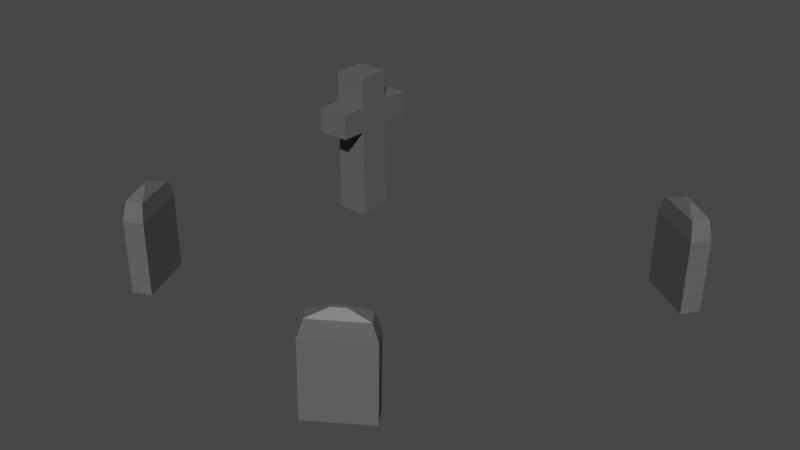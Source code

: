 # Source: grave.blend  (saved by Blender 3.0.42; exported with 4.5.12 LTS)
import bpy
from mathutils import Matrix  # noqa: F401  (used for matrix-valued properties, if any)

bpy.ops.wm.read_factory_settings(use_empty=True)
scene = bpy.context.scene
scene.name = 'Scene'

# ---- collections
col_collection = bpy.data.collections.new('Collection'); scene.collection.children.link(col_collection)

# ---- materials (node trees are filled in below, after node groups)
mat_material_001 = bpy.data.materials.new('Material.001')
mat_material_001.use_transparent_shadow = False

# ---- material node trees
mat_material_001.use_nodes = True; mat_material_001.node_tree.nodes.clear()
_N = mat_material_001.node_tree.nodes; _L = mat_material_001.node_tree.links
n0 = _N.new('ShaderNodeBsdfPrincipled'); n0.name = 'Principled BSDF'; n0.location = (10, 300)
n0.distribution = 'GGX'
n0.subsurface_method = 'RANDOM_WALK_SKIN'
n0.inputs[0].default_value = (0.1107, 0.1107, 0.1107, 1.0)
n0.inputs[3].default_value = 1.45
n0.inputs[27].default_value = (0.0, 0.0, 0.0, 1.0)
n0.inputs[28].default_value = 1.0
n1 = _N.new('ShaderNodeOutputMaterial'); n1.name = 'Material Output'; n1.location = (300, 300)
_L.new(n0.outputs[0], n1.inputs[0])
n1.is_active_output = True

# ---- world
world_world = bpy.data.worlds.new('World'); scene.world = world_world
world_world.use_nodes = True; world_world.node_tree.nodes.clear()
_N = world_world.node_tree.nodes; _L = world_world.node_tree.links
n0 = _N.new('ShaderNodeOutputWorld'); n0.name = 'World Output'; n0.location = (300, 300)
n1 = _N.new('ShaderNodeBackground'); n1.name = 'Background'; n1.location = (10, 300)
n1.inputs[0].default_value = (0.05088, 0.05088, 0.05088, 1.0)
_L.new(n1.outputs[0], n0.inputs[0])
n0.is_active_output = True
world_world.color = (0.05088, 0.05088, 0.05088)
world_world.use_sun_shadow = False
world_world.sun_shadow_jitter_overblur = 0.0

# ---- meshes
me_plane = bpy.data.meshes.new('Plane')
me_plane.from_pydata([(2.4, -5.438, 0.005182), (2.688, -5.308, 0.008549), (1.988, -4.526, -0.008241), (2.276, -4.396, -0.004873), (2.382, -5.429, 1.178), (2.67, -5.299, 1.181), (1.971, -4.517, 1.165), (2.259, -4.387, 1.168), (2.367, -5.338, 1.461), (2.606, -5.23, 1.463), (2.026, -4.581, 1.45), (2.265, -4.474, 1.452), (2.327, -5.012, 1.583), (2.386, -4.985, 1.583), (2.242, -4.825, 1.58), (2.301, -4.798, 1.58)], [], [(0, 2, 3, 1), (5, 7, 11, 9), (3, 2, 6, 7), (0, 1, 5, 4), (1, 3, 7, 5), (2, 0, 4, 6), (9, 11, 15, 13), (6, 4, 8, 10), (7, 6, 10, 11), (4, 5, 9, 8), (12, 13, 15, 14), (10, 8, 12, 14), (11, 10, 14, 15), (8, 9, 13, 12)])
_uv = me_plane.uv_layers.new(name='UVMap')
_uv.uv.foreach_set('vector', [0.0, 0.0, 0.0, 1.0, 1.0, 1.0, 1.0, 0.0, 1.0, 0.0, 1.0, 1.0, 1.0, 1.0, 1.0, 0.0, 1.0, 1.0, 0.0, 1.0, 0.0, 1.0, 1.0, 1.0, 0.0, 0.0, 1.0, 0.0, 1.0, 0.0, 0.0, 0.0, 1.0, 0.0, 1.0, 1.0, 1.0, 1.0, 1.0, 0.0, 0.0, 1.0, 0.0, 0.0, 0.0, 0.0, 0.0, 1.0, 1.0, 0.0, 1.0, 1.0, 1.0, 1.0, 1.0, 0.0, 0.0, 1.0, 0.0, 0.0, 0.0, 0.0, 0.0, 1.0, 1.0, 1.0, 0.0, 1.0, 0.0, 1.0, 1.0, 1.0, 0.0, 0.0, 1.0, 0.0, 1.0, 0.0, 0.0, 0.0, 0.0, 0.0, 1.0, 0.0, 1.0, 1.0, 0.0, 1.0, 0.0, 1.0, 0.0, 0.0, 0.0, 0.0, 0.0, 1.0, 1.0, 1.0, 0.0, 1.0, 0.0, 1.0, 1.0, 1.0, 0.0, 0.0, 1.0, 0.0, 1.0, 0.0, 0.0, 0.0])
me_plane.materials.append(mat_material_001)
me_plane.use_remesh_fix_poles = True
me_plane.use_remesh_preserve_attributes = False
me_plane.update()
me_plane_001 = bpy.data.meshes.new('Plane.001')
me_plane_001.from_pydata([(6.296, -5.822, 0.005182), (6.473, -6.084, 0.008549), (7.125, -5.261, -0.008241), (7.302, -5.522, -0.004873), (6.302, -5.803, 1.178), (6.479, -6.064, 1.181), (7.131, -5.241, 1.165), (7.308, -5.503, 1.168), (6.389, -5.773, 1.461), (6.536, -5.989, 1.463), (7.077, -5.307, 1.45), (7.223, -5.524, 1.452), (6.704, -5.677, 1.583), (6.74, -5.731, 1.583), (6.874, -5.562, 1.58), (6.91, -5.615, 1.58)], [], [(0, 2, 3, 1), (5, 7, 11, 9), (3, 2, 6, 7), (0, 1, 5, 4), (1, 3, 7, 5), (2, 0, 4, 6), (9, 11, 15, 13), (6, 4, 8, 10), (7, 6, 10, 11), (4, 5, 9, 8), (12, 13, 15, 14), (10, 8, 12, 14), (11, 10, 14, 15), (8, 9, 13, 12)])
_uv = me_plane_001.uv_layers.new(name='UVMap')
_uv.uv.foreach_set('vector', [0.0, 0.0, 0.0, 1.0, 1.0, 1.0, 1.0, 0.0, 1.0, 0.0, 1.0, 1.0, 1.0, 1.0, 1.0, 0.0, 1.0, 1.0, 0.0, 1.0, 0.0, 1.0, 1.0, 1.0, 0.0, 0.0, 1.0, 0.0, 1.0, 0.0, 0.0, 0.0, 1.0, 0.0, 1.0, 1.0, 1.0, 1.0, 1.0, 0.0, 0.0, 1.0, 0.0, 0.0, 0.0, 0.0, 0.0, 1.0, 1.0, 0.0, 1.0, 1.0, 1.0, 1.0, 1.0, 0.0, 0.0, 1.0, 0.0, 0.0, 0.0, 0.0, 0.0, 1.0, 1.0, 1.0, 0.0, 1.0, 0.0, 1.0, 1.0, 1.0, 0.0, 0.0, 1.0, 0.0, 1.0, 0.0, 0.0, 0.0, 0.0, 0.0, 1.0, 0.0, 1.0, 1.0, 0.0, 1.0, 0.0, 1.0, 0.0, 0.0, 0.0, 0.0, 0.0, 1.0, 1.0, 1.0, 0.0, 1.0, 0.0, 1.0, 1.0, 1.0, 0.0, 0.0, 1.0, 0.0, 1.0, 0.0, 0.0, 0.0])
me_plane_001.materials.append(mat_material_001)
me_plane_001.use_remesh_fix_poles = True
me_plane_001.use_remesh_preserve_attributes = False
me_plane_001.update()
me_plane_002 = bpy.data.meshes.new('Plane.002')
me_plane_002.from_pydata([(2.692, 0.2045, 0.005182), (2.95, 0.0222, 0.008549), (3.27, 1.022, -0.008241), (3.528, 0.8397, -0.004873), (2.691, 0.2246, 1.178), (2.949, 0.04225, 1.181), (3.269, 1.042, 1.165), (3.527, 0.8598, 1.168), (2.762, 0.2837, 1.461), (2.976, 0.1326, 1.463), (3.242, 0.9615, 1.45), (3.455, 0.8103, 1.452), (3.023, 0.4841, 1.583), (3.076, 0.4467, 1.583), (3.142, 0.6516, 1.58), (3.195, 0.6143, 1.58)], [], [(0, 2, 3, 1), (5, 7, 11, 9), (3, 2, 6, 7), (0, 1, 5, 4), (1, 3, 7, 5), (2, 0, 4, 6), (9, 11, 15, 13), (6, 4, 8, 10), (7, 6, 10, 11), (4, 5, 9, 8), (12, 13, 15, 14), (10, 8, 12, 14), (11, 10, 14, 15), (8, 9, 13, 12)])
_uv = me_plane_002.uv_layers.new(name='UVMap')
_uv.uv.foreach_set('vector', [0.0, 0.0, 0.0, 1.0, 1.0, 1.0, 1.0, 0.0, 1.0, 0.0, 1.0, 1.0, 1.0, 1.0, 1.0, 0.0, 1.0, 1.0, 0.0, 1.0, 0.0, 1.0, 1.0, 1.0, 0.0, 0.0, 1.0, 0.0, 1.0, 0.0, 0.0, 0.0, 1.0, 0.0, 1.0, 1.0, 1.0, 1.0, 1.0, 0.0, 0.0, 1.0, 0.0, 0.0, 0.0, 0.0, 0.0, 1.0, 1.0, 0.0, 1.0, 1.0, 1.0, 1.0, 1.0, 0.0, 0.0, 1.0, 0.0, 0.0, 0.0, 0.0, 0.0, 1.0, 1.0, 1.0, 0.0, 1.0, 0.0, 1.0, 1.0, 1.0, 0.0, 0.0, 1.0, 0.0, 1.0, 0.0, 0.0, 0.0, 0.0, 0.0, 1.0, 0.0, 1.0, 1.0, 0.0, 1.0, 0.0, 1.0, 0.0, 0.0, 0.0, 0.0, 0.0, 1.0, 1.0, 1.0, 0.0, 1.0, 0.0, 1.0, 1.0, 1.0, 0.0, 0.0, 1.0, 0.0, 1.0, 0.0, 0.0, 0.0])
me_plane_002.materials.append(mat_material_001)
me_plane_002.use_remesh_fix_poles = True
me_plane_002.use_remesh_preserve_attributes = False
me_plane_002.update()
me_plane_004 = bpy.data.meshes.new('Plane.004')
me_plane_004.from_pydata([(-0.2684, -0.2684, 0.0), (0.2684, -0.2684, 0.0), (-0.2684, 0.2684, 0.0), (0.2684, 0.2684, 0.0), (-0.2684, -0.2684, 1.499), (0.2684, -0.2684, 1.499), (-0.2684, 0.2684, 1.499), (0.2684, 0.2684, 1.499), (-0.2684, -0.2684, 1.92), (0.2684, -0.2684, 1.92), (-0.2684, 0.2684, 1.92), (0.2684, 0.2684, 1.92), (-0.2684, -0.2684, 2.427), (0.2684, -0.2684, 2.427), (-0.2684, 0.2684, 2.427), (0.2684, 0.2684, 2.427), (-0.2684, 0.7567, 1.499), (0.2684, 0.7567, 1.499), (-0.2684, 0.7567, 1.92), (0.2684, 0.7567, 1.92), (-0.2684, -0.7003, 1.499), (0.2684, -0.7003, 1.499), (-0.2684, -0.7003, 1.92), (0.2684, -0.7003, 1.92)], [], [(0, 2, 3, 1), (6, 4, 8, 10), (1, 3, 7, 5), (2, 0, 4, 6), (3, 2, 6, 7), (0, 1, 5, 4), (11, 10, 14, 15), (10, 11, 19, 18), (9, 8, 22, 23), (5, 7, 11, 9), (12, 13, 15, 14), (8, 9, 13, 12), (9, 11, 15, 13), (10, 8, 12, 14), (17, 16, 18, 19), (7, 6, 16, 17), (11, 7, 17, 19), (6, 10, 18, 16), (20, 21, 23, 22), (4, 5, 21, 20), (8, 4, 20, 22), (5, 9, 23, 21)])
_uv = me_plane_004.uv_layers.new(name='UVMap')
_uv.uv.foreach_set('vector', [0.0, 0.0, 0.0, 1.0, 1.0, 1.0, 1.0, 0.0, 0.0, 1.0, 0.0, 0.0, 0.0, 0.0, 0.0, 1.0, 1.0, 0.0, 1.0, 1.0, 1.0, 1.0, 1.0, 0.0, 0.0, 1.0, 0.0, 0.0, 0.0, 0.0, 0.0, 1.0, 1.0, 1.0, 0.0, 1.0, 0.0, 1.0, 1.0, 1.0, 0.0, 0.0, 1.0, 0.0, 1.0, 0.0, 0.0, 0.0, 1.0, 1.0, 0.0, 1.0, 0.0, 1.0, 1.0, 1.0, 0.0, 1.0, 1.0, 1.0, 1.0, 1.0, 0.0, 1.0, 1.0, 0.0, 0.0, 0.0, 0.0, 0.0, 1.0, 0.0, 1.0, 0.0, 1.0, 1.0, 1.0, 1.0, 1.0, 0.0, 0.0, 0.0, 1.0, 0.0, 1.0, 1.0, 0.0, 1.0, 0.0, 0.0, 1.0, 0.0, 1.0, 0.0, 0.0, 0.0, 1.0, 0.0, 1.0, 1.0, 1.0, 1.0, 1.0, 0.0, 0.0, 1.0, 0.0, 0.0, 0.0, 0.0, 0.0, 1.0, 1.0, 1.0, 0.0, 1.0, 0.0, 1.0, 1.0, 1.0, 1.0, 1.0, 0.0, 1.0, 0.0, 1.0, 1.0, 1.0, 1.0, 1.0, 1.0, 1.0, 1.0, 1.0, 1.0, 1.0, 0.0, 1.0, 0.0, 1.0, 0.0, 1.0, 0.0, 1.0, 0.0, 0.0, 1.0, 0.0, 1.0, 0.0, 0.0, 0.0, 0.0, 0.0, 1.0, 0.0, 1.0, 0.0, 0.0, 0.0, 0.0, 0.0, 0.0, 0.0, 0.0, 0.0, 0.0, 0.0, 1.0, 0.0, 1.0, 0.0, 1.0, 0.0, 1.0, 0.0])
me_plane_004.materials.append(mat_material_001)
me_plane_004.use_remesh_fix_poles = True
me_plane_004.use_remesh_preserve_attributes = False
me_plane_004.update()

# ---- objects
ob_grave1 = bpy.data.objects.new('Grave1', me_plane)
ob_grave2 = bpy.data.objects.new('Grave2', me_plane_001)
ob_grave3 = bpy.data.objects.new('Grave3', me_plane_002)
ob_grave4 = bpy.data.objects.new('Grave4', me_plane_004)

# ---- transforms, parenting, visibility, modifiers, constraints
ob_grave1.location = (-5.224, 2.763, 0.0)
ob_grave2.location = (-5.224, 2.763, 0.0)
ob_grave3.location = (2.861, 5.513, 0.0)
ob_grave3.rotation_euler = (0.0, -0.0, -1.569)
ob_grave4.location = (-2.162, 1.753, 0.0)

# ---- collection membership
col_collection.objects.link(ob_grave1)
col_collection.objects.link(ob_grave2)
col_collection.objects.link(ob_grave3)
col_collection.objects.link(ob_grave4)

# ---- scene / render settings (as saved in the file)
scene.frame_start = 1; scene.frame_end = 250; scene.frame_set(1)
scene.render.engine = 'BLENDER_EEVEE_NEXT'
scene.cycles.sampling_pattern = 'TABULATED_SOBOL'
scene.cycles.use_light_tree = False
scene.view_settings.view_transform = 'Filmic'
bpy.context.view_layer.update()

# ---- added for rendering (the .blend has no active camera and no usable light): camera, sun
cam_auto = bpy.data.cameras.new('AutoCamera')
cam_auto.lens = 50.0
cam_auto.sensor_width = 36.0
cam_auto.clip_end = 1000.0
ob_auto_camera = bpy.data.objects.new('AutoCamera', cam_auto)
scene.collection.objects.link(ob_auto_camera)
ob_auto_camera.location = (9.34332, -11.068, 8.42222)
ob_auto_camera.rotation_euler = (1.09748, -7.21219e-08, 0.694738)
scene.camera = ob_auto_camera
light_auto_sun = bpy.data.lights.new('AutoSun', 'SUN')
light_auto_sun.energy = 3.0
light_auto_sun.angle = 0.0523599
ob_auto_sun = bpy.data.objects.new('AutoSun', light_auto_sun)
scene.collection.objects.link(ob_auto_sun)
ob_auto_sun.rotation_euler = (0.872665, 0.174533, 0.523599)
bpy.context.view_layer.update()
